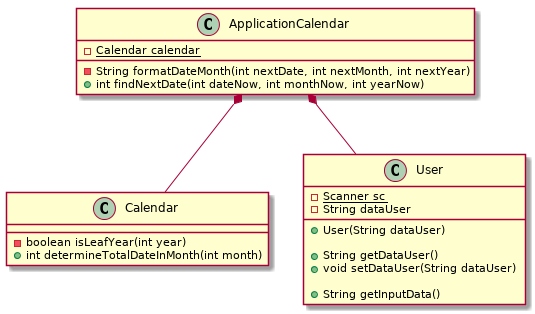

The diagram above was rendered by PlantUML. Its source (embedded in the PNG):
@startuml   Calender UML

class Calendar {
    - boolean isLeafYear(int year)
    + int determineTotalDateInMonth(int month)
}

class User {
    - {static} Scanner sc
    - String dataUser

    + User(String dataUser)

    + String getDataUser()
    + void setDataUser(String dataUser)

    + String getInputData()
}

class ApplicationCalendar {
    - {static} Calendar calendar

    - String formatDateMonth(int nextDate, int nextMonth, int nextYear)
    + int findNextDate(int dateNow, int monthNow, int yearNow)
}

ApplicationCalendar *-- Calendar
ApplicationCalendar *-- User

@enduml